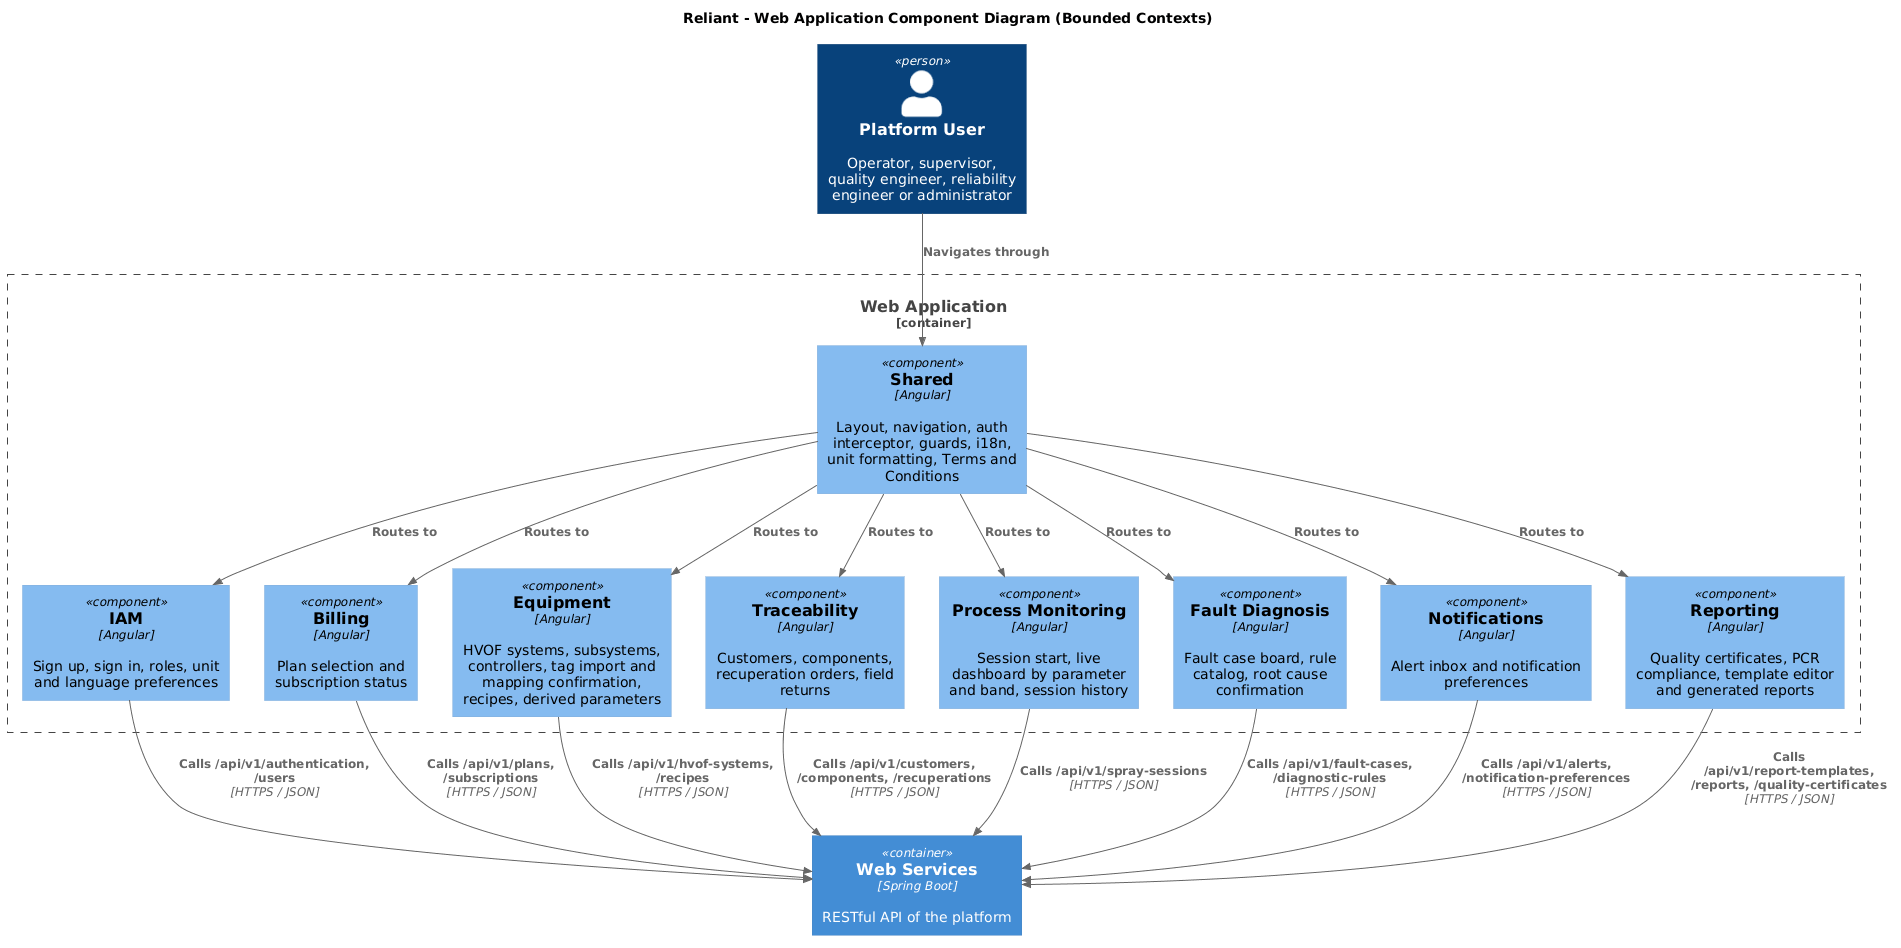

The diagram above was rendered by PlantUML. Its source (embedded in the PNG):
@startuml
!includeurl https://raw.githubusercontent.com/plantuml-stdlib/C4-PlantUML/master/C4_Component.puml

title Reliant - Web Application Component Diagram (Bounded Contexts)

Container(api, "Web Services", "Spring Boot", "RESTful API of the platform")
Person(user, "Platform User", "Operator, supervisor, quality engineer, reliability engineer or administrator")

Container_Boundary(webapp, "Web Application") {
    Component(iam, "IAM", "Angular", "Sign up, sign in, roles, unit and language preferences")
    Component(billing, "Billing", "Angular", "Plan selection and subscription status")
    Component(equipment, "Equipment", "Angular", "HVOF systems, subsystems, controllers, tag import and mapping confirmation, recipes, derived parameters")
    Component(traceability, "Traceability", "Angular", "Customers, components, recuperation orders, field returns")
    Component(monitoring, "Process Monitoring", "Angular", "Session start, live dashboard by parameter and band, session history")
    Component(diagnosis, "Fault Diagnosis", "Angular", "Fault case board, rule catalog, root cause confirmation")
    Component(notifications, "Notifications", "Angular", "Alert inbox and notification preferences")
    Component(reporting, "Reporting", "Angular", "Quality certificates, PCR compliance, template editor and generated reports")
    Component(shared, "Shared", "Angular", "Layout, navigation, auth interceptor, guards, i18n, unit formatting, Terms and Conditions")
}

Rel(user, shared, "Navigates through")
Rel(shared, iam, "Routes to")
Rel(shared, billing, "Routes to")
Rel(shared, equipment, "Routes to")
Rel(shared, traceability, "Routes to")
Rel(shared, monitoring, "Routes to")
Rel(shared, diagnosis, "Routes to")
Rel(shared, notifications, "Routes to")
Rel(shared, reporting, "Routes to")
Rel(iam, api, "Calls /api/v1/authentication, /users", "HTTPS / JSON")
Rel(billing, api, "Calls /api/v1/plans, /subscriptions", "HTTPS / JSON")
Rel(equipment, api, "Calls /api/v1/hvof-systems, /recipes", "HTTPS / JSON")
Rel(traceability, api, "Calls /api/v1/customers, /components, /recuperations", "HTTPS / JSON")
Rel(monitoring, api, "Calls /api/v1/spray-sessions", "HTTPS / JSON")
Rel(diagnosis, api, "Calls /api/v1/fault-cases, /diagnostic-rules", "HTTPS / JSON")
Rel(notifications, api, "Calls /api/v1/alerts, /notification-preferences", "HTTPS / JSON")
Rel(reporting, api, "Calls /api/v1/report-templates, /reports, /quality-certificates", "HTTPS / JSON")
@enduml